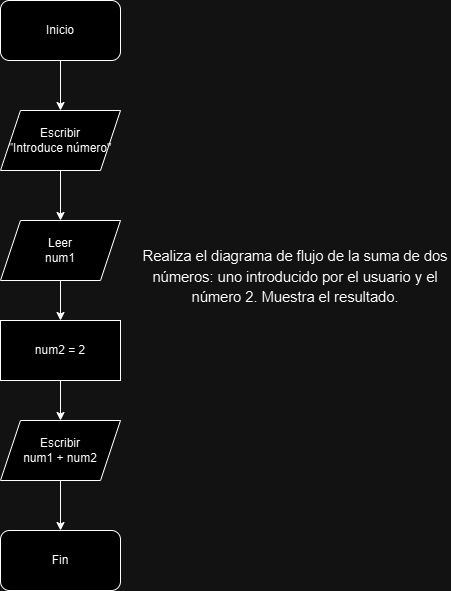

The diagram above was exported from draw.io. Its source (the exported page's mxGraphModel, read from the mxfile embedded in the PNG):
<mxGraphModel dx="1674" dy="772" grid="1" gridSize="10" guides="1" tooltips="1" connect="1" arrows="1" fold="1" page="1" pageScale="1" pageWidth="827" pageHeight="1169" math="0" shadow="0">
  <root>
    <mxCell id="0" />
    <mxCell id="1" parent="0" />
    <mxCell id="nSkJcj1IqXkjg2KHhYRl-1" value="&lt;span id=&quot;docs-internal-guid-0dff4ec6-7fff-8d49-60e0-f2038123acaa&quot;&gt;&lt;p style=&quot;line-height:1.3800000000000001;margin-top:0pt;margin-bottom:0pt;&quot; dir=&quot;ltr&quot;&gt;&lt;span style=&quot;font-size: 11pt; font-family: Arial, sans-serif; background-color: transparent; font-variant-numeric: normal; font-variant-east-asian: normal; font-variant-alternates: normal; font-variant-position: normal; vertical-align: baseline; white-space-collapse: preserve;&quot;&gt;Realiza el diagrama de flujo de la suma de dos números: uno introducido por el usuario y el número 2. Muestra el resultado.&lt;/span&gt;&lt;/p&gt;&lt;div&gt;&lt;span style=&quot;font-size: 11pt; font-family: Arial, sans-serif; background-color: transparent; font-variant-numeric: normal; font-variant-east-asian: normal; font-variant-alternates: normal; font-variant-position: normal; vertical-align: baseline; white-space-collapse: preserve;&quot;&gt;&lt;br&gt;&lt;/span&gt;&lt;/div&gt;&lt;/span&gt;" style="text;html=1;align=center;verticalAlign=middle;whiteSpace=wrap;rounded=0;" vertex="1" parent="1">
      <mxGeometry x="420" y="340" width="310" height="130" as="geometry" />
    </mxCell>
    <mxCell id="nSkJcj1IqXkjg2KHhYRl-2" value="Inicio" style="rounded=1;whiteSpace=wrap;html=1;" vertex="1" parent="1">
      <mxGeometry x="280" y="120" width="120" height="60" as="geometry" />
    </mxCell>
    <mxCell id="nSkJcj1IqXkjg2KHhYRl-3" value="num2 = 2" style="rounded=0;whiteSpace=wrap;html=1;" vertex="1" parent="1">
      <mxGeometry x="280" y="440" width="120" height="60" as="geometry" />
    </mxCell>
    <mxCell id="nSkJcj1IqXkjg2KHhYRl-4" value="Escribir&lt;div&gt;&quot;Introduce número&quot;&lt;/div&gt;" style="shape=parallelogram;perimeter=parallelogramPerimeter;whiteSpace=wrap;html=1;fixedSize=1;" vertex="1" parent="1">
      <mxGeometry x="280" y="230" width="120" height="60" as="geometry" />
    </mxCell>
    <mxCell id="nSkJcj1IqXkjg2KHhYRl-5" value="Leer&lt;br&gt;&lt;div&gt;num1&lt;/div&gt;" style="shape=parallelogram;perimeter=parallelogramPerimeter;whiteSpace=wrap;html=1;fixedSize=1;" vertex="1" parent="1">
      <mxGeometry x="280" y="340" width="120" height="60" as="geometry" />
    </mxCell>
    <mxCell id="nSkJcj1IqXkjg2KHhYRl-6" value="Escribir&lt;div&gt;num1 + num2&lt;/div&gt;" style="shape=parallelogram;perimeter=parallelogramPerimeter;whiteSpace=wrap;html=1;fixedSize=1;" vertex="1" parent="1">
      <mxGeometry x="280" y="540" width="120" height="60" as="geometry" />
    </mxCell>
    <mxCell id="nSkJcj1IqXkjg2KHhYRl-7" value="Fin" style="rounded=1;whiteSpace=wrap;html=1;" vertex="1" parent="1">
      <mxGeometry x="280" y="650" width="120" height="60" as="geometry" />
    </mxCell>
    <mxCell id="nSkJcj1IqXkjg2KHhYRl-8" value="" style="endArrow=classic;html=1;rounded=0;exitX=0.5;exitY=1;exitDx=0;exitDy=0;entryX=0.5;entryY=0;entryDx=0;entryDy=0;" edge="1" parent="1" source="nSkJcj1IqXkjg2KHhYRl-2" target="nSkJcj1IqXkjg2KHhYRl-4">
      <mxGeometry width="50" height="50" relative="1" as="geometry">
        <mxPoint x="390" y="420" as="sourcePoint" />
        <mxPoint x="440" y="370" as="targetPoint" />
      </mxGeometry>
    </mxCell>
    <mxCell id="nSkJcj1IqXkjg2KHhYRl-9" value="" style="endArrow=classic;html=1;rounded=0;exitX=0.5;exitY=1;exitDx=0;exitDy=0;entryX=0.5;entryY=0;entryDx=0;entryDy=0;" edge="1" parent="1" source="nSkJcj1IqXkjg2KHhYRl-4" target="nSkJcj1IqXkjg2KHhYRl-5">
      <mxGeometry width="50" height="50" relative="1" as="geometry">
        <mxPoint x="350" y="190" as="sourcePoint" />
        <mxPoint x="350" y="240" as="targetPoint" />
      </mxGeometry>
    </mxCell>
    <mxCell id="nSkJcj1IqXkjg2KHhYRl-10" value="" style="endArrow=classic;html=1;rounded=0;exitX=0.5;exitY=1;exitDx=0;exitDy=0;entryX=0.5;entryY=0;entryDx=0;entryDy=0;" edge="1" parent="1" source="nSkJcj1IqXkjg2KHhYRl-5" target="nSkJcj1IqXkjg2KHhYRl-3">
      <mxGeometry width="50" height="50" relative="1" as="geometry">
        <mxPoint x="350" y="300" as="sourcePoint" />
        <mxPoint x="350" y="350" as="targetPoint" />
      </mxGeometry>
    </mxCell>
    <mxCell id="nSkJcj1IqXkjg2KHhYRl-11" value="" style="endArrow=classic;html=1;rounded=0;exitX=0.5;exitY=1;exitDx=0;exitDy=0;entryX=0.5;entryY=0;entryDx=0;entryDy=0;" edge="1" parent="1" source="nSkJcj1IqXkjg2KHhYRl-3" target="nSkJcj1IqXkjg2KHhYRl-6">
      <mxGeometry width="50" height="50" relative="1" as="geometry">
        <mxPoint x="350" y="410" as="sourcePoint" />
        <mxPoint x="350" y="450" as="targetPoint" />
      </mxGeometry>
    </mxCell>
    <mxCell id="nSkJcj1IqXkjg2KHhYRl-12" value="" style="endArrow=classic;html=1;rounded=0;exitX=0.5;exitY=1;exitDx=0;exitDy=0;entryX=0.5;entryY=0;entryDx=0;entryDy=0;" edge="1" parent="1" source="nSkJcj1IqXkjg2KHhYRl-6" target="nSkJcj1IqXkjg2KHhYRl-7">
      <mxGeometry width="50" height="50" relative="1" as="geometry">
        <mxPoint x="350" y="510" as="sourcePoint" />
        <mxPoint x="350" y="550" as="targetPoint" />
      </mxGeometry>
    </mxCell>
  </root>
</mxGraphModel>